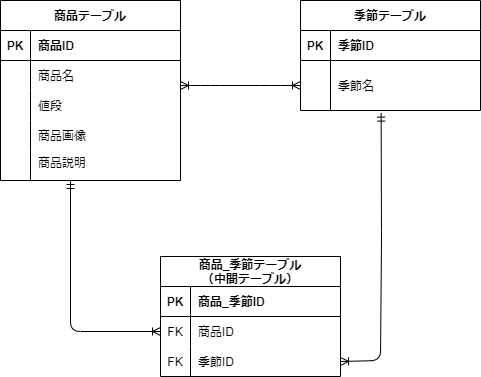

The diagram above was exported from draw.io. Its source (the exported page's mxGraphModel, read from the mxfile embedded in the PNG):
<mxGraphModel dx="513" dy="472" grid="1" gridSize="10" guides="1" tooltips="1" connect="1" arrows="1" fold="1" page="1" pageScale="1" pageWidth="850" pageHeight="1100" math="0" shadow="0">
  <root>
    <mxCell id="0" />
    <mxCell id="1" parent="0" />
    <mxCell id="2" value="季節テーブル" style="shape=table;startSize=30;container=1;collapsible=1;childLayout=tableLayout;fixedRows=1;rowLines=0;fontStyle=1;align=center;resizeLast=1;" vertex="1" parent="1">
      <mxGeometry x="320" y="40" width="180" height="110" as="geometry" />
    </mxCell>
    <mxCell id="3" value="" style="shape=tableRow;horizontal=0;startSize=0;swimlaneHead=0;swimlaneBody=0;fillColor=none;collapsible=0;dropTarget=0;points=[[0,0.5],[1,0.5]];portConstraint=eastwest;top=0;left=0;right=0;bottom=1;" vertex="1" parent="2">
      <mxGeometry y="30" width="180" height="30" as="geometry" />
    </mxCell>
    <mxCell id="4" value="PK" style="shape=partialRectangle;connectable=0;fillColor=none;top=0;left=0;bottom=0;right=0;fontStyle=1;overflow=hidden;" vertex="1" parent="3">
      <mxGeometry width="30" height="30" as="geometry">
        <mxRectangle width="30" height="30" as="alternateBounds" />
      </mxGeometry>
    </mxCell>
    <mxCell id="5" value="季節ID" style="shape=partialRectangle;connectable=0;fillColor=none;top=0;left=0;bottom=0;right=0;align=left;spacingLeft=6;fontStyle=1;overflow=hidden;" vertex="1" parent="3">
      <mxGeometry x="30" width="150" height="30" as="geometry">
        <mxRectangle width="150" height="30" as="alternateBounds" />
      </mxGeometry>
    </mxCell>
    <mxCell id="6" value="" style="shape=tableRow;horizontal=0;startSize=0;swimlaneHead=0;swimlaneBody=0;fillColor=none;collapsible=0;dropTarget=0;points=[[0,0.5],[1,0.5]];portConstraint=eastwest;top=0;left=0;right=0;bottom=0;" vertex="1" parent="2">
      <mxGeometry y="60" width="180" height="50" as="geometry" />
    </mxCell>
    <mxCell id="7" value="" style="shape=partialRectangle;connectable=0;fillColor=none;top=0;left=0;bottom=0;right=0;editable=1;overflow=hidden;" vertex="1" parent="6">
      <mxGeometry width="30" height="50" as="geometry">
        <mxRectangle width="30" height="50" as="alternateBounds" />
      </mxGeometry>
    </mxCell>
    <mxCell id="8" value="季節名" style="shape=partialRectangle;connectable=0;fillColor=none;top=0;left=0;bottom=0;right=0;align=left;spacingLeft=6;overflow=hidden;" vertex="1" parent="6">
      <mxGeometry x="30" width="150" height="50" as="geometry">
        <mxRectangle width="150" height="50" as="alternateBounds" />
      </mxGeometry>
    </mxCell>
    <mxCell id="15" value="商品テーブル" style="shape=table;startSize=30;container=1;collapsible=1;childLayout=tableLayout;fixedRows=1;rowLines=0;fontStyle=1;align=center;resizeLast=1;strokeColor=default;" vertex="1" parent="1">
      <mxGeometry x="20" y="40" width="180" height="180" as="geometry" />
    </mxCell>
    <mxCell id="16" value="" style="shape=tableRow;horizontal=0;startSize=0;swimlaneHead=0;swimlaneBody=0;fillColor=none;collapsible=0;dropTarget=0;points=[[0,0.5],[1,0.5]];portConstraint=eastwest;top=0;left=0;right=0;bottom=1;" vertex="1" parent="15">
      <mxGeometry y="30" width="180" height="30" as="geometry" />
    </mxCell>
    <mxCell id="17" value="PK" style="shape=partialRectangle;connectable=0;fillColor=none;top=0;left=0;bottom=0;right=0;fontStyle=1;overflow=hidden;" vertex="1" parent="16">
      <mxGeometry width="30" height="30" as="geometry">
        <mxRectangle width="30" height="30" as="alternateBounds" />
      </mxGeometry>
    </mxCell>
    <mxCell id="18" value="商品ID" style="shape=partialRectangle;connectable=0;fillColor=none;top=0;left=0;bottom=0;right=0;align=left;spacingLeft=6;fontStyle=1;overflow=hidden;" vertex="1" parent="16">
      <mxGeometry x="30" width="150" height="30" as="geometry">
        <mxRectangle width="150" height="30" as="alternateBounds" />
      </mxGeometry>
    </mxCell>
    <mxCell id="19" value="" style="shape=tableRow;horizontal=0;startSize=0;swimlaneHead=0;swimlaneBody=0;fillColor=none;collapsible=0;dropTarget=0;points=[[0,0.5],[1,0.5]];portConstraint=eastwest;top=0;left=0;right=0;bottom=0;" vertex="1" parent="15">
      <mxGeometry y="60" width="180" height="30" as="geometry" />
    </mxCell>
    <mxCell id="20" value="" style="shape=partialRectangle;connectable=0;fillColor=none;top=0;left=0;bottom=0;right=0;editable=1;overflow=hidden;" vertex="1" parent="19">
      <mxGeometry width="30" height="30" as="geometry">
        <mxRectangle width="30" height="30" as="alternateBounds" />
      </mxGeometry>
    </mxCell>
    <mxCell id="21" value="商品名" style="shape=partialRectangle;connectable=0;fillColor=none;top=0;left=0;bottom=0;right=0;align=left;spacingLeft=6;overflow=hidden;" vertex="1" parent="19">
      <mxGeometry x="30" width="150" height="30" as="geometry">
        <mxRectangle width="150" height="30" as="alternateBounds" />
      </mxGeometry>
    </mxCell>
    <mxCell id="22" value="" style="shape=tableRow;horizontal=0;startSize=0;swimlaneHead=0;swimlaneBody=0;fillColor=none;collapsible=0;dropTarget=0;points=[[0,0.5],[1,0.5]];portConstraint=eastwest;top=0;left=0;right=0;bottom=0;" vertex="1" parent="15">
      <mxGeometry y="90" width="180" height="30" as="geometry" />
    </mxCell>
    <mxCell id="23" value="" style="shape=partialRectangle;connectable=0;fillColor=none;top=0;left=0;bottom=0;right=0;editable=1;overflow=hidden;" vertex="1" parent="22">
      <mxGeometry width="30" height="30" as="geometry">
        <mxRectangle width="30" height="30" as="alternateBounds" />
      </mxGeometry>
    </mxCell>
    <mxCell id="24" value="値段" style="shape=partialRectangle;connectable=0;fillColor=none;top=0;left=0;bottom=0;right=0;align=left;spacingLeft=6;overflow=hidden;" vertex="1" parent="22">
      <mxGeometry x="30" width="150" height="30" as="geometry">
        <mxRectangle width="150" height="30" as="alternateBounds" />
      </mxGeometry>
    </mxCell>
    <mxCell id="25" value="" style="shape=tableRow;horizontal=0;startSize=0;swimlaneHead=0;swimlaneBody=0;fillColor=none;collapsible=0;dropTarget=0;points=[[0,0.5],[1,0.5]];portConstraint=eastwest;top=0;left=0;right=0;bottom=0;" vertex="1" parent="15">
      <mxGeometry y="120" width="180" height="30" as="geometry" />
    </mxCell>
    <mxCell id="26" value="" style="shape=partialRectangle;connectable=0;fillColor=none;top=0;left=0;bottom=0;right=0;editable=1;overflow=hidden;" vertex="1" parent="25">
      <mxGeometry width="30" height="30" as="geometry">
        <mxRectangle width="30" height="30" as="alternateBounds" />
      </mxGeometry>
    </mxCell>
    <mxCell id="27" value="商品画像" style="shape=partialRectangle;connectable=0;fillColor=none;top=0;left=0;bottom=0;right=0;align=left;spacingLeft=6;overflow=hidden;" vertex="1" parent="25">
      <mxGeometry x="30" width="150" height="30" as="geometry">
        <mxRectangle width="150" height="30" as="alternateBounds" />
      </mxGeometry>
    </mxCell>
    <mxCell id="28" value="商品_季節テーブル&#10;（中間テーブル）" style="shape=table;startSize=30;container=1;collapsible=1;childLayout=tableLayout;fixedRows=1;rowLines=0;fontStyle=1;align=center;resizeLast=1;" vertex="1" parent="1">
      <mxGeometry x="180" y="296" width="180" height="120" as="geometry" />
    </mxCell>
    <mxCell id="29" value="" style="shape=tableRow;horizontal=0;startSize=0;swimlaneHead=0;swimlaneBody=0;fillColor=none;collapsible=0;dropTarget=0;points=[[0,0.5],[1,0.5]];portConstraint=eastwest;top=0;left=0;right=0;bottom=1;" vertex="1" parent="28">
      <mxGeometry y="30" width="180" height="30" as="geometry" />
    </mxCell>
    <mxCell id="30" value="PK" style="shape=partialRectangle;connectable=0;fillColor=none;top=0;left=0;bottom=0;right=0;fontStyle=1;overflow=hidden;" vertex="1" parent="29">
      <mxGeometry width="30" height="30" as="geometry">
        <mxRectangle width="30" height="30" as="alternateBounds" />
      </mxGeometry>
    </mxCell>
    <mxCell id="31" value="商品_季節ID" style="shape=partialRectangle;connectable=0;fillColor=none;top=0;left=0;bottom=0;right=0;align=left;spacingLeft=6;fontStyle=1;overflow=hidden;" vertex="1" parent="29">
      <mxGeometry x="30" width="150" height="30" as="geometry">
        <mxRectangle width="150" height="30" as="alternateBounds" />
      </mxGeometry>
    </mxCell>
    <mxCell id="32" value="" style="shape=tableRow;horizontal=0;startSize=0;swimlaneHead=0;swimlaneBody=0;fillColor=none;collapsible=0;dropTarget=0;points=[[0,0.5],[1,0.5]];portConstraint=eastwest;top=0;left=0;right=0;bottom=0;" vertex="1" parent="28">
      <mxGeometry y="60" width="180" height="30" as="geometry" />
    </mxCell>
    <mxCell id="33" value="FK" style="shape=partialRectangle;connectable=0;fillColor=none;top=0;left=0;bottom=0;right=0;editable=1;overflow=hidden;" vertex="1" parent="32">
      <mxGeometry width="30" height="30" as="geometry">
        <mxRectangle width="30" height="30" as="alternateBounds" />
      </mxGeometry>
    </mxCell>
    <mxCell id="34" value="商品ID" style="shape=partialRectangle;connectable=0;fillColor=none;top=0;left=0;bottom=0;right=0;align=left;spacingLeft=6;overflow=hidden;" vertex="1" parent="32">
      <mxGeometry x="30" width="150" height="30" as="geometry">
        <mxRectangle width="150" height="30" as="alternateBounds" />
      </mxGeometry>
    </mxCell>
    <mxCell id="35" value="" style="shape=tableRow;horizontal=0;startSize=0;swimlaneHead=0;swimlaneBody=0;fillColor=none;collapsible=0;dropTarget=0;points=[[0,0.5],[1,0.5]];portConstraint=eastwest;top=0;left=0;right=0;bottom=0;" vertex="1" parent="28">
      <mxGeometry y="90" width="180" height="30" as="geometry" />
    </mxCell>
    <mxCell id="36" value="FK" style="shape=partialRectangle;connectable=0;fillColor=none;top=0;left=0;bottom=0;right=0;editable=1;overflow=hidden;" vertex="1" parent="35">
      <mxGeometry width="30" height="30" as="geometry">
        <mxRectangle width="30" height="30" as="alternateBounds" />
      </mxGeometry>
    </mxCell>
    <mxCell id="37" value="季節ID" style="shape=partialRectangle;connectable=0;fillColor=none;top=0;left=0;bottom=0;right=0;align=left;spacingLeft=6;overflow=hidden;" vertex="1" parent="35">
      <mxGeometry x="30" width="150" height="30" as="geometry">
        <mxRectangle width="150" height="30" as="alternateBounds" />
      </mxGeometry>
    </mxCell>
    <mxCell id="62" value="" style="line;strokeWidth=1;direction=south;html=1;rounded=0;strokeColor=default;" vertex="1" parent="1">
      <mxGeometry x="45" y="190" width="10" height="30" as="geometry" />
    </mxCell>
    <mxCell id="63" value="商品説明" style="shape=partialRectangle;connectable=0;fillColor=none;top=0;left=0;bottom=0;right=0;align=left;spacingLeft=6;overflow=hidden;" vertex="1" parent="1">
      <mxGeometry x="50" y="187" width="150" height="30" as="geometry">
        <mxRectangle width="150" height="30" as="alternateBounds" />
      </mxGeometry>
    </mxCell>
    <mxCell id="68" value="" style="edgeStyle=entityRelationEdgeStyle;fontSize=12;html=1;endArrow=ERoneToMany;startArrow=ERoneToMany;entryX=0;entryY=0.5;entryDx=0;entryDy=0;" edge="1" parent="1" target="6">
      <mxGeometry width="100" height="100" relative="1" as="geometry">
        <mxPoint x="200" y="125" as="sourcePoint" />
        <mxPoint x="320" y="120" as="targetPoint" />
      </mxGeometry>
    </mxCell>
    <mxCell id="72" value="" style="fontSize=12;html=1;endArrow=ERoneToMany;startArrow=ERmandOne;strokeColor=default;rounded=1;entryX=0;entryY=0.5;entryDx=0;entryDy=0;edgeStyle=orthogonalEdgeStyle;" edge="1" parent="1" target="32">
      <mxGeometry width="100" height="100" relative="1" as="geometry">
        <mxPoint x="90" y="220" as="sourcePoint" />
        <mxPoint x="140" y="350" as="targetPoint" />
      </mxGeometry>
    </mxCell>
    <mxCell id="73" value="" style="fontSize=12;html=1;endArrow=ERoneToMany;startArrow=ERmandOne;strokeColor=default;rounded=1;exitX=0.448;exitY=1.052;exitDx=0;exitDy=0;exitPerimeter=0;entryX=1;entryY=0.5;entryDx=0;entryDy=0;" edge="1" parent="1" source="6" target="35">
      <mxGeometry width="100" height="100" relative="1" as="geometry">
        <mxPoint x="420" y="180" as="sourcePoint" />
        <mxPoint x="400" y="390" as="targetPoint" />
        <Array as="points">
          <mxPoint x="401" y="280" />
          <mxPoint x="400" y="400" />
        </Array>
      </mxGeometry>
    </mxCell>
  </root>
</mxGraphModel>